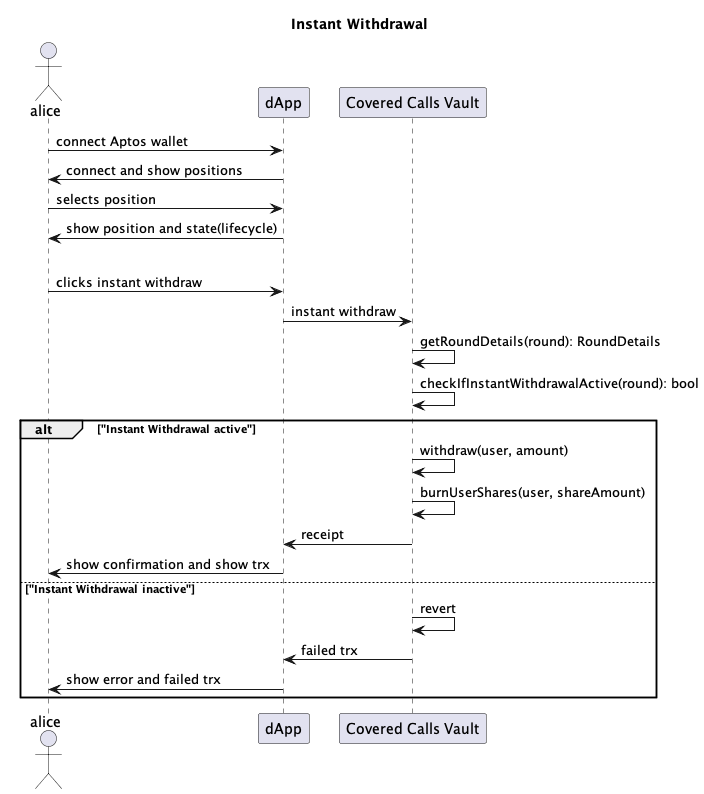

The diagram above was rendered by PlantUML. Its source (embedded in the PNG):
@startuml "instant-withdrawal"

title "Instant Withdrawal"

actor alice
participant "dApp" as dapp
participant "Covered Calls Vault" as vault

alice -> dapp : connect Aptos wallet
dapp -> alice : connect and show positions
alice -> dapp : selects position
dapp -> alice : show position and state(lifecycle)
alt "In Deposit Phase: Instant Withdraw Active"
    alice -> dapp : clicks instant withdraw
    dapp -> vault : instant withdraw
    vault -> vault : getRoundDetails(round): RoundDetails
    vault -> vault : checkIfInstantWithdrawalActive(round): bool
    alt "Instant Withdrawal active"
        vault -> vault : withdraw(user, amount)
        vault -> vault : burnUserShares(user, shareAmount)
        vault -> dapp : receipt
        dapp -> alice : show confirmation and show trx
    else "Instant Withdrawal inactive"
        vault -> vault : revert
        vault -> dapp : failed trx
        dapp -> alice : show error and failed trx
end
@enduml